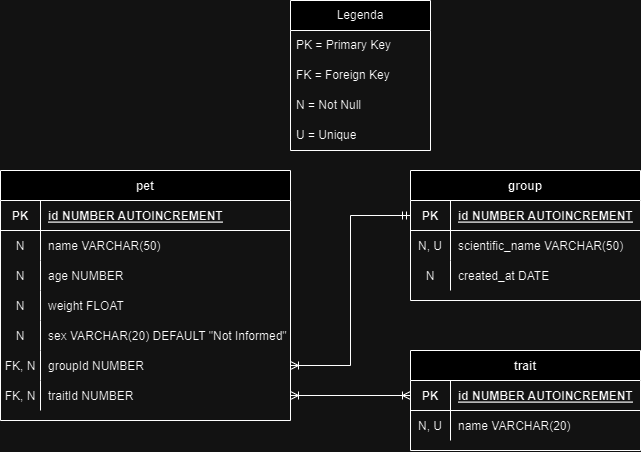

The diagram above was exported from draw.io. Its source (the exported page's mxGraphModel, read from the mxfile embedded in the PNG):
<mxGraphModel dx="1195" dy="667" grid="1" gridSize="10" guides="1" tooltips="1" connect="1" arrows="1" fold="1" page="1" pageScale="1" pageWidth="850" pageHeight="1100" math="0" shadow="0" extFonts="Permanent Marker^https://fonts.googleapis.com/css?family=Permanent+Marker">
  <root>
    <mxCell id="0" />
    <mxCell id="1" parent="0" />
    <mxCell id="C-vyLk0tnHw3VtMMgP7b-2" value="group" style="shape=table;startSize=30;container=1;collapsible=1;childLayout=tableLayout;fixedRows=1;rowLines=0;fontStyle=1;align=center;resizeLast=1;" parent="1" vertex="1">
      <mxGeometry x="420" y="260" width="230" height="130" as="geometry" />
    </mxCell>
    <mxCell id="C-vyLk0tnHw3VtMMgP7b-3" value="" style="shape=partialRectangle;collapsible=0;dropTarget=0;pointerEvents=0;fillColor=none;points=[[0,0.5],[1,0.5]];portConstraint=eastwest;top=0;left=0;right=0;bottom=1;" parent="C-vyLk0tnHw3VtMMgP7b-2" vertex="1">
      <mxGeometry y="30" width="230" height="30" as="geometry" />
    </mxCell>
    <mxCell id="C-vyLk0tnHw3VtMMgP7b-4" value="PK" style="shape=partialRectangle;overflow=hidden;connectable=0;fillColor=none;top=0;left=0;bottom=0;right=0;fontStyle=1;" parent="C-vyLk0tnHw3VtMMgP7b-3" vertex="1">
      <mxGeometry width="40" height="30" as="geometry">
        <mxRectangle width="40" height="30" as="alternateBounds" />
      </mxGeometry>
    </mxCell>
    <mxCell id="C-vyLk0tnHw3VtMMgP7b-5" value="id NUMBER AUTOINCREMENT" style="shape=partialRectangle;overflow=hidden;connectable=0;fillColor=none;top=0;left=0;bottom=0;right=0;align=left;spacingLeft=6;fontStyle=5;" parent="C-vyLk0tnHw3VtMMgP7b-3" vertex="1">
      <mxGeometry x="40" width="190" height="30" as="geometry">
        <mxRectangle width="190" height="30" as="alternateBounds" />
      </mxGeometry>
    </mxCell>
    <mxCell id="C-vyLk0tnHw3VtMMgP7b-6" value="" style="shape=partialRectangle;collapsible=0;dropTarget=0;pointerEvents=0;fillColor=none;points=[[0,0.5],[1,0.5]];portConstraint=eastwest;top=0;left=0;right=0;bottom=0;" parent="C-vyLk0tnHw3VtMMgP7b-2" vertex="1">
      <mxGeometry y="60" width="230" height="30" as="geometry" />
    </mxCell>
    <mxCell id="C-vyLk0tnHw3VtMMgP7b-7" value="N, U" style="shape=partialRectangle;overflow=hidden;connectable=0;fillColor=none;top=0;left=0;bottom=0;right=0;" parent="C-vyLk0tnHw3VtMMgP7b-6" vertex="1">
      <mxGeometry width="40" height="30" as="geometry">
        <mxRectangle width="40" height="30" as="alternateBounds" />
      </mxGeometry>
    </mxCell>
    <mxCell id="C-vyLk0tnHw3VtMMgP7b-8" value="scientific_name VARCHAR(50)" style="shape=partialRectangle;overflow=hidden;connectable=0;fillColor=none;top=0;left=0;bottom=0;right=0;align=left;spacingLeft=6;" parent="C-vyLk0tnHw3VtMMgP7b-6" vertex="1">
      <mxGeometry x="40" width="190" height="30" as="geometry">
        <mxRectangle width="190" height="30" as="alternateBounds" />
      </mxGeometry>
    </mxCell>
    <mxCell id="C-vyLk0tnHw3VtMMgP7b-9" value="" style="shape=partialRectangle;collapsible=0;dropTarget=0;pointerEvents=0;fillColor=none;points=[[0,0.5],[1,0.5]];portConstraint=eastwest;top=0;left=0;right=0;bottom=0;" parent="C-vyLk0tnHw3VtMMgP7b-2" vertex="1">
      <mxGeometry y="90" width="230" height="30" as="geometry" />
    </mxCell>
    <mxCell id="C-vyLk0tnHw3VtMMgP7b-10" value="N" style="shape=partialRectangle;overflow=hidden;connectable=0;fillColor=none;top=0;left=0;bottom=0;right=0;" parent="C-vyLk0tnHw3VtMMgP7b-9" vertex="1">
      <mxGeometry width="40" height="30" as="geometry">
        <mxRectangle width="40" height="30" as="alternateBounds" />
      </mxGeometry>
    </mxCell>
    <mxCell id="C-vyLk0tnHw3VtMMgP7b-11" value="created_at DATE" style="shape=partialRectangle;overflow=hidden;connectable=0;fillColor=none;top=0;left=0;bottom=0;right=0;align=left;spacingLeft=6;" parent="C-vyLk0tnHw3VtMMgP7b-9" vertex="1">
      <mxGeometry x="40" width="190" height="30" as="geometry">
        <mxRectangle width="190" height="30" as="alternateBounds" />
      </mxGeometry>
    </mxCell>
    <mxCell id="C-vyLk0tnHw3VtMMgP7b-13" value="trait" style="shape=table;startSize=30;container=1;collapsible=1;childLayout=tableLayout;fixedRows=1;rowLines=0;fontStyle=1;align=center;resizeLast=1;" parent="1" vertex="1">
      <mxGeometry x="420" y="440" width="230" height="100" as="geometry" />
    </mxCell>
    <mxCell id="C-vyLk0tnHw3VtMMgP7b-14" value="" style="shape=partialRectangle;collapsible=0;dropTarget=0;pointerEvents=0;fillColor=none;points=[[0,0.5],[1,0.5]];portConstraint=eastwest;top=0;left=0;right=0;bottom=1;" parent="C-vyLk0tnHw3VtMMgP7b-13" vertex="1">
      <mxGeometry y="30" width="230" height="30" as="geometry" />
    </mxCell>
    <mxCell id="C-vyLk0tnHw3VtMMgP7b-15" value="PK" style="shape=partialRectangle;overflow=hidden;connectable=0;fillColor=none;top=0;left=0;bottom=0;right=0;fontStyle=1;" parent="C-vyLk0tnHw3VtMMgP7b-14" vertex="1">
      <mxGeometry width="40" height="30" as="geometry">
        <mxRectangle width="40" height="30" as="alternateBounds" />
      </mxGeometry>
    </mxCell>
    <mxCell id="C-vyLk0tnHw3VtMMgP7b-16" value="id NUMBER AUTOINCREMENT" style="shape=partialRectangle;overflow=hidden;connectable=0;fillColor=none;top=0;left=0;bottom=0;right=0;align=left;spacingLeft=6;fontStyle=5;" parent="C-vyLk0tnHw3VtMMgP7b-14" vertex="1">
      <mxGeometry x="40" width="190" height="30" as="geometry">
        <mxRectangle width="190" height="30" as="alternateBounds" />
      </mxGeometry>
    </mxCell>
    <mxCell id="C-vyLk0tnHw3VtMMgP7b-17" value="" style="shape=partialRectangle;collapsible=0;dropTarget=0;pointerEvents=0;fillColor=none;points=[[0,0.5],[1,0.5]];portConstraint=eastwest;top=0;left=0;right=0;bottom=0;" parent="C-vyLk0tnHw3VtMMgP7b-13" vertex="1">
      <mxGeometry y="60" width="230" height="30" as="geometry" />
    </mxCell>
    <mxCell id="C-vyLk0tnHw3VtMMgP7b-18" value="N, U" style="shape=partialRectangle;overflow=hidden;connectable=0;fillColor=none;top=0;left=0;bottom=0;right=0;" parent="C-vyLk0tnHw3VtMMgP7b-17" vertex="1">
      <mxGeometry width="40" height="30" as="geometry">
        <mxRectangle width="40" height="30" as="alternateBounds" />
      </mxGeometry>
    </mxCell>
    <mxCell id="C-vyLk0tnHw3VtMMgP7b-19" value="name VARCHAR(20)" style="shape=partialRectangle;overflow=hidden;connectable=0;fillColor=none;top=0;left=0;bottom=0;right=0;align=left;spacingLeft=6;" parent="C-vyLk0tnHw3VtMMgP7b-17" vertex="1">
      <mxGeometry x="40" width="190" height="30" as="geometry">
        <mxRectangle width="190" height="30" as="alternateBounds" />
      </mxGeometry>
    </mxCell>
    <mxCell id="C-vyLk0tnHw3VtMMgP7b-23" value="pet" style="shape=table;startSize=30;container=1;collapsible=1;childLayout=tableLayout;fixedRows=1;rowLines=0;fontStyle=1;align=center;resizeLast=1;" parent="1" vertex="1">
      <mxGeometry x="10" y="260" width="290" height="250.00000000000023" as="geometry" />
    </mxCell>
    <mxCell id="C-vyLk0tnHw3VtMMgP7b-24" value="" style="shape=partialRectangle;collapsible=0;dropTarget=0;pointerEvents=0;fillColor=none;points=[[0,0.5],[1,0.5]];portConstraint=eastwest;top=0;left=0;right=0;bottom=1;" parent="C-vyLk0tnHw3VtMMgP7b-23" vertex="1">
      <mxGeometry y="30" width="290" height="30" as="geometry" />
    </mxCell>
    <mxCell id="C-vyLk0tnHw3VtMMgP7b-25" value="PK" style="shape=partialRectangle;overflow=hidden;connectable=0;fillColor=none;top=0;left=0;bottom=0;right=0;fontStyle=1;" parent="C-vyLk0tnHw3VtMMgP7b-24" vertex="1">
      <mxGeometry width="40" height="30" as="geometry">
        <mxRectangle width="40" height="30" as="alternateBounds" />
      </mxGeometry>
    </mxCell>
    <mxCell id="C-vyLk0tnHw3VtMMgP7b-26" value="id NUMBER AUTOINCREMENT" style="shape=partialRectangle;overflow=hidden;connectable=0;fillColor=none;top=0;left=0;bottom=0;right=0;align=left;spacingLeft=6;fontStyle=5;" parent="C-vyLk0tnHw3VtMMgP7b-24" vertex="1">
      <mxGeometry x="40" width="250" height="30" as="geometry">
        <mxRectangle width="250" height="30" as="alternateBounds" />
      </mxGeometry>
    </mxCell>
    <mxCell id="C-vyLk0tnHw3VtMMgP7b-27" value="" style="shape=partialRectangle;collapsible=0;dropTarget=0;pointerEvents=0;fillColor=none;points=[[0,0.5],[1,0.5]];portConstraint=eastwest;top=0;left=0;right=0;bottom=0;" parent="C-vyLk0tnHw3VtMMgP7b-23" vertex="1">
      <mxGeometry y="60" width="290" height="30" as="geometry" />
    </mxCell>
    <mxCell id="C-vyLk0tnHw3VtMMgP7b-28" value="N" style="shape=partialRectangle;overflow=hidden;connectable=0;fillColor=none;top=0;left=0;bottom=0;right=0;" parent="C-vyLk0tnHw3VtMMgP7b-27" vertex="1">
      <mxGeometry width="40" height="30" as="geometry">
        <mxRectangle width="40" height="30" as="alternateBounds" />
      </mxGeometry>
    </mxCell>
    <mxCell id="C-vyLk0tnHw3VtMMgP7b-29" value="name VARCHAR(50)" style="shape=partialRectangle;overflow=hidden;connectable=0;fillColor=none;top=0;left=0;bottom=0;right=0;align=left;spacingLeft=6;" parent="C-vyLk0tnHw3VtMMgP7b-27" vertex="1">
      <mxGeometry x="40" width="250" height="30" as="geometry">
        <mxRectangle width="250" height="30" as="alternateBounds" />
      </mxGeometry>
    </mxCell>
    <mxCell id="X45Bojcj4FIpckJ-1KAp-1" style="shape=partialRectangle;collapsible=0;dropTarget=0;pointerEvents=0;fillColor=none;points=[[0,0.5],[1,0.5]];portConstraint=eastwest;top=0;left=0;right=0;bottom=0;" vertex="1" parent="C-vyLk0tnHw3VtMMgP7b-23">
      <mxGeometry y="90" width="290" height="30" as="geometry" />
    </mxCell>
    <mxCell id="X45Bojcj4FIpckJ-1KAp-2" value="N" style="shape=partialRectangle;overflow=hidden;connectable=0;fillColor=none;top=0;left=0;bottom=0;right=0;" vertex="1" parent="X45Bojcj4FIpckJ-1KAp-1">
      <mxGeometry width="40" height="30" as="geometry">
        <mxRectangle width="40" height="30" as="alternateBounds" />
      </mxGeometry>
    </mxCell>
    <mxCell id="X45Bojcj4FIpckJ-1KAp-3" value="age NUMBER" style="shape=partialRectangle;overflow=hidden;connectable=0;fillColor=none;top=0;left=0;bottom=0;right=0;align=left;spacingLeft=6;" vertex="1" parent="X45Bojcj4FIpckJ-1KAp-1">
      <mxGeometry x="40" width="250" height="30" as="geometry">
        <mxRectangle width="250" height="30" as="alternateBounds" />
      </mxGeometry>
    </mxCell>
    <mxCell id="X45Bojcj4FIpckJ-1KAp-4" style="shape=partialRectangle;collapsible=0;dropTarget=0;pointerEvents=0;fillColor=none;points=[[0,0.5],[1,0.5]];portConstraint=eastwest;top=0;left=0;right=0;bottom=0;" vertex="1" parent="C-vyLk0tnHw3VtMMgP7b-23">
      <mxGeometry y="120" width="290" height="30" as="geometry" />
    </mxCell>
    <mxCell id="X45Bojcj4FIpckJ-1KAp-5" value="N" style="shape=partialRectangle;overflow=hidden;connectable=0;fillColor=none;top=0;left=0;bottom=0;right=0;" vertex="1" parent="X45Bojcj4FIpckJ-1KAp-4">
      <mxGeometry width="40" height="30" as="geometry">
        <mxRectangle width="40" height="30" as="alternateBounds" />
      </mxGeometry>
    </mxCell>
    <mxCell id="X45Bojcj4FIpckJ-1KAp-6" value="weight FLOAT" style="shape=partialRectangle;overflow=hidden;connectable=0;fillColor=none;top=0;left=0;bottom=0;right=0;align=left;spacingLeft=6;" vertex="1" parent="X45Bojcj4FIpckJ-1KAp-4">
      <mxGeometry x="40" width="250" height="30" as="geometry">
        <mxRectangle width="250" height="30" as="alternateBounds" />
      </mxGeometry>
    </mxCell>
    <mxCell id="X45Bojcj4FIpckJ-1KAp-7" style="shape=partialRectangle;collapsible=0;dropTarget=0;pointerEvents=0;fillColor=none;points=[[0,0.5],[1,0.5]];portConstraint=eastwest;top=0;left=0;right=0;bottom=0;" vertex="1" parent="C-vyLk0tnHw3VtMMgP7b-23">
      <mxGeometry y="150" width="290" height="30" as="geometry" />
    </mxCell>
    <mxCell id="X45Bojcj4FIpckJ-1KAp-8" value="N" style="shape=partialRectangle;overflow=hidden;connectable=0;fillColor=none;top=0;left=0;bottom=0;right=0;" vertex="1" parent="X45Bojcj4FIpckJ-1KAp-7">
      <mxGeometry width="40" height="30" as="geometry">
        <mxRectangle width="40" height="30" as="alternateBounds" />
      </mxGeometry>
    </mxCell>
    <mxCell id="X45Bojcj4FIpckJ-1KAp-9" value="sex VARCHAR(20) DEFAULT &quot;Not Informed&quot;" style="shape=partialRectangle;overflow=hidden;connectable=0;fillColor=none;top=0;left=0;bottom=0;right=0;align=left;spacingLeft=6;" vertex="1" parent="X45Bojcj4FIpckJ-1KAp-7">
      <mxGeometry x="40" width="250" height="30" as="geometry">
        <mxRectangle width="250" height="30" as="alternateBounds" />
      </mxGeometry>
    </mxCell>
    <mxCell id="X45Bojcj4FIpckJ-1KAp-26" style="shape=partialRectangle;collapsible=0;dropTarget=0;pointerEvents=0;fillColor=none;points=[[0,0.5],[1,0.5]];portConstraint=eastwest;top=0;left=0;right=0;bottom=0;" vertex="1" parent="C-vyLk0tnHw3VtMMgP7b-23">
      <mxGeometry y="180" width="290" height="30" as="geometry" />
    </mxCell>
    <mxCell id="X45Bojcj4FIpckJ-1KAp-27" value="FK, N" style="shape=partialRectangle;overflow=hidden;connectable=0;fillColor=none;top=0;left=0;bottom=0;right=0;" vertex="1" parent="X45Bojcj4FIpckJ-1KAp-26">
      <mxGeometry width="40" height="30" as="geometry">
        <mxRectangle width="40" height="30" as="alternateBounds" />
      </mxGeometry>
    </mxCell>
    <mxCell id="X45Bojcj4FIpckJ-1KAp-28" value="groupId NUMBER" style="shape=partialRectangle;overflow=hidden;connectable=0;fillColor=none;top=0;left=0;bottom=0;right=0;align=left;spacingLeft=6;" vertex="1" parent="X45Bojcj4FIpckJ-1KAp-26">
      <mxGeometry x="40" width="250" height="30" as="geometry">
        <mxRectangle width="250" height="30" as="alternateBounds" />
      </mxGeometry>
    </mxCell>
    <mxCell id="X45Bojcj4FIpckJ-1KAp-29" style="shape=partialRectangle;collapsible=0;dropTarget=0;pointerEvents=0;fillColor=none;points=[[0,0.5],[1,0.5]];portConstraint=eastwest;top=0;left=0;right=0;bottom=0;" vertex="1" parent="C-vyLk0tnHw3VtMMgP7b-23">
      <mxGeometry y="210" width="290" height="30" as="geometry" />
    </mxCell>
    <mxCell id="X45Bojcj4FIpckJ-1KAp-30" value="FK, N" style="shape=partialRectangle;overflow=hidden;connectable=0;fillColor=none;top=0;left=0;bottom=0;right=0;" vertex="1" parent="X45Bojcj4FIpckJ-1KAp-29">
      <mxGeometry width="40" height="30" as="geometry">
        <mxRectangle width="40" height="30" as="alternateBounds" />
      </mxGeometry>
    </mxCell>
    <mxCell id="X45Bojcj4FIpckJ-1KAp-31" value="traitId NUMBER" style="shape=partialRectangle;overflow=hidden;connectable=0;fillColor=none;top=0;left=0;bottom=0;right=0;align=left;spacingLeft=6;" vertex="1" parent="X45Bojcj4FIpckJ-1KAp-29">
      <mxGeometry x="40" width="250" height="30" as="geometry">
        <mxRectangle width="250" height="30" as="alternateBounds" />
      </mxGeometry>
    </mxCell>
    <mxCell id="X45Bojcj4FIpckJ-1KAp-21" value="Legenda" style="swimlane;fontStyle=0;childLayout=stackLayout;horizontal=1;startSize=30;horizontalStack=0;resizeParent=1;resizeParentMax=0;resizeLast=0;collapsible=1;marginBottom=0;whiteSpace=wrap;html=1;" vertex="1" parent="1">
      <mxGeometry x="300" y="90" width="140" height="150" as="geometry" />
    </mxCell>
    <mxCell id="X45Bojcj4FIpckJ-1KAp-22" value="PK = Primary Key" style="text;strokeColor=none;fillColor=none;align=left;verticalAlign=middle;spacingLeft=4;spacingRight=4;overflow=hidden;points=[[0,0.5],[1,0.5]];portConstraint=eastwest;rotatable=0;whiteSpace=wrap;html=1;" vertex="1" parent="X45Bojcj4FIpckJ-1KAp-21">
      <mxGeometry y="30" width="140" height="30" as="geometry" />
    </mxCell>
    <mxCell id="X45Bojcj4FIpckJ-1KAp-23" value="FK = Foreign Key" style="text;strokeColor=none;fillColor=none;align=left;verticalAlign=middle;spacingLeft=4;spacingRight=4;overflow=hidden;points=[[0,0.5],[1,0.5]];portConstraint=eastwest;rotatable=0;whiteSpace=wrap;html=1;" vertex="1" parent="X45Bojcj4FIpckJ-1KAp-21">
      <mxGeometry y="60" width="140" height="30" as="geometry" />
    </mxCell>
    <mxCell id="X45Bojcj4FIpckJ-1KAp-24" value="N = Not Null" style="text;strokeColor=none;fillColor=none;align=left;verticalAlign=middle;spacingLeft=4;spacingRight=4;overflow=hidden;points=[[0,0.5],[1,0.5]];portConstraint=eastwest;rotatable=0;whiteSpace=wrap;html=1;" vertex="1" parent="X45Bojcj4FIpckJ-1KAp-21">
      <mxGeometry y="90" width="140" height="30" as="geometry" />
    </mxCell>
    <mxCell id="X45Bojcj4FIpckJ-1KAp-25" value="U = Unique" style="text;strokeColor=none;fillColor=none;align=left;verticalAlign=middle;spacingLeft=4;spacingRight=4;overflow=hidden;points=[[0,0.5],[1,0.5]];portConstraint=eastwest;rotatable=0;whiteSpace=wrap;html=1;" vertex="1" parent="X45Bojcj4FIpckJ-1KAp-21">
      <mxGeometry y="120" width="140" height="30" as="geometry" />
    </mxCell>
    <mxCell id="X45Bojcj4FIpckJ-1KAp-32" style="edgeStyle=orthogonalEdgeStyle;rounded=0;orthogonalLoop=1;jettySize=auto;html=1;exitX=1;exitY=0.5;exitDx=0;exitDy=0;entryX=0;entryY=0.5;entryDx=0;entryDy=0;startArrow=ERoneToMany;startFill=0;endArrow=ERmandOne;endFill=0;" edge="1" parent="1" source="X45Bojcj4FIpckJ-1KAp-26" target="C-vyLk0tnHw3VtMMgP7b-3">
      <mxGeometry relative="1" as="geometry" />
    </mxCell>
    <mxCell id="X45Bojcj4FIpckJ-1KAp-33" style="edgeStyle=orthogonalEdgeStyle;rounded=0;orthogonalLoop=1;jettySize=auto;html=1;exitX=1;exitY=0.5;exitDx=0;exitDy=0;entryX=0;entryY=0.5;entryDx=0;entryDy=0;startArrow=ERoneToMany;startFill=0;endArrow=ERoneToMany;endFill=0;" edge="1" parent="1" source="X45Bojcj4FIpckJ-1KAp-29" target="C-vyLk0tnHw3VtMMgP7b-14">
      <mxGeometry relative="1" as="geometry" />
    </mxCell>
  </root>
</mxGraphModel>